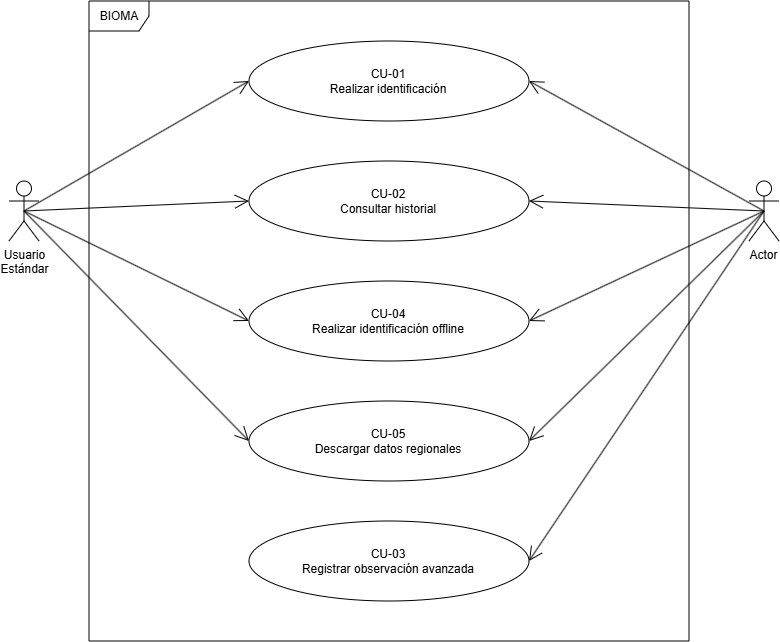

The diagram above was exported from draw.io. Its source (the exported page's mxGraphModel, read from the mxfile embedded in the PNG):
<mxGraphModel dx="1106" dy="710" grid="1" gridSize="10" guides="1" tooltips="1" connect="1" arrows="1" fold="1" page="1" pageScale="1" pageWidth="850" pageHeight="1100" math="0" shadow="0">
  <root>
    <mxCell id="0" />
    <mxCell id="1" parent="0" />
    <mxCell id="Iq4Yd2Q9vTrOnhZ_06Yl-1" parent="1" style="shape=umlFrame;whiteSpace=wrap;html=1;pointerEvents=0;" value="BIOMA" vertex="1">
      <mxGeometry height="640" width="600" x="120" y="120" as="geometry" />
    </mxCell>
    <mxCell id="Iq4Yd2Q9vTrOnhZ_06Yl-2" parent="1" style="shape=umlActor;verticalLabelPosition=bottom;verticalAlign=top;html=1;" value="Actor" vertex="1">
      <mxGeometry height="60" width="30" x="780" y="300" as="geometry" />
    </mxCell>
    <mxCell id="Iq4Yd2Q9vTrOnhZ_06Yl-3" parent="1" style="shape=umlActor;verticalLabelPosition=bottom;verticalAlign=top;html=1;" value="Usuario&lt;div&gt;Estándar&lt;/div&gt;" vertex="1">
      <mxGeometry height="60" width="30" x="40" y="300" as="geometry" />
    </mxCell>
    <mxCell id="Iq4Yd2Q9vTrOnhZ_06Yl-4" parent="1" style="ellipse;whiteSpace=wrap;html=1;" value="CU-01&lt;div&gt;Realizar identificación&lt;/div&gt;" vertex="1">
      <mxGeometry height="80" width="280" x="280" y="160" as="geometry" />
    </mxCell>
    <mxCell id="Iq4Yd2Q9vTrOnhZ_06Yl-8" edge="1" parent="1" source="Iq4Yd2Q9vTrOnhZ_06Yl-3" style="endArrow=open;endFill=1;endSize=12;html=1;rounded=0;exitX=0.5;exitY=0.5;exitDx=0;exitDy=0;exitPerimeter=0;entryX=0;entryY=0.5;entryDx=0;entryDy=0;" target="Iq4Yd2Q9vTrOnhZ_06Yl-4" value="">
      <mxGeometry relative="1" width="160" as="geometry">
        <Array as="points" />
        <mxPoint x="110" y="404.33000000000004" as="sourcePoint" />
        <mxPoint x="270" y="404.33000000000004" as="targetPoint" />
      </mxGeometry>
    </mxCell>
    <mxCell id="-0TbupjrLODEnLcV2aYa-2" parent="1" style="ellipse;whiteSpace=wrap;html=1;" value="CU-02&lt;div&gt;Consultar historial&lt;/div&gt;" vertex="1">
      <mxGeometry height="80" width="280" x="280" y="280" as="geometry" />
    </mxCell>
    <mxCell id="-0TbupjrLODEnLcV2aYa-3" parent="1" style="ellipse;whiteSpace=wrap;html=1;" value="CU-04&lt;div&gt;Realizar identificación offline&lt;/div&gt;" vertex="1">
      <mxGeometry height="80" width="280" x="280" y="400" as="geometry" />
    </mxCell>
    <mxCell id="-0TbupjrLODEnLcV2aYa-4" parent="1" style="ellipse;whiteSpace=wrap;html=1;" value="CU-05&lt;div&gt;Descargar datos regionales&lt;/div&gt;" vertex="1">
      <mxGeometry height="80" width="280" x="280" y="520" as="geometry" />
    </mxCell>
    <mxCell id="-0TbupjrLODEnLcV2aYa-5" parent="1" style="ellipse;whiteSpace=wrap;html=1;" value="CU-03&lt;div&gt;Registrar observación avanzada&lt;/div&gt;" vertex="1">
      <mxGeometry height="80" width="280" x="280" y="640" as="geometry" />
    </mxCell>
    <mxCell id="-0TbupjrLODEnLcV2aYa-6" edge="1" parent="1" source="Iq4Yd2Q9vTrOnhZ_06Yl-3" style="endArrow=open;endFill=1;endSize=12;html=1;rounded=0;exitX=0.5;exitY=0.5;exitDx=0;exitDy=0;exitPerimeter=0;entryX=0;entryY=0.5;entryDx=0;entryDy=0;" value="">
      <mxGeometry relative="1" width="160" as="geometry">
        <Array as="points" />
        <mxPoint x="55" y="450" as="sourcePoint" />
        <mxPoint x="280" y="320" as="targetPoint" />
      </mxGeometry>
    </mxCell>
    <mxCell id="-0TbupjrLODEnLcV2aYa-7" edge="1" parent="1" source="Iq4Yd2Q9vTrOnhZ_06Yl-3" style="endArrow=open;endFill=1;endSize=12;html=1;rounded=0;exitX=0.5;exitY=0.5;exitDx=0;exitDy=0;exitPerimeter=0;entryX=0;entryY=0.5;entryDx=0;entryDy=0;" value="">
      <mxGeometry relative="1" width="160" as="geometry">
        <Array as="points" />
        <mxPoint x="55" y="570" as="sourcePoint" />
        <mxPoint x="280" y="440" as="targetPoint" />
      </mxGeometry>
    </mxCell>
    <mxCell id="-0TbupjrLODEnLcV2aYa-8" edge="1" parent="1" source="Iq4Yd2Q9vTrOnhZ_06Yl-3" style="endArrow=open;endFill=1;endSize=12;html=1;rounded=0;exitX=0.5;exitY=0.5;exitDx=0;exitDy=0;exitPerimeter=0;entryX=0;entryY=0.5;entryDx=0;entryDy=0;" target="-0TbupjrLODEnLcV2aYa-4" value="">
      <mxGeometry relative="1" width="160" as="geometry">
        <Array as="points" />
        <mxPoint x="100" y="610" as="sourcePoint" />
        <mxPoint x="325" y="480" as="targetPoint" />
      </mxGeometry>
    </mxCell>
    <mxCell id="-0TbupjrLODEnLcV2aYa-9" edge="1" parent="1" source="Iq4Yd2Q9vTrOnhZ_06Yl-2" style="endArrow=open;endFill=1;endSize=12;html=1;rounded=0;exitX=0.5;exitY=0.5;exitDx=0;exitDy=0;exitPerimeter=0;entryX=1;entryY=0.5;entryDx=0;entryDy=0;" target="Iq4Yd2Q9vTrOnhZ_06Yl-4" value="">
      <mxGeometry relative="1" width="160" as="geometry">
        <Array as="points" />
        <mxPoint x="640" y="630" as="sourcePoint" />
        <mxPoint x="865" y="500" as="targetPoint" />
      </mxGeometry>
    </mxCell>
    <mxCell id="-0TbupjrLODEnLcV2aYa-12" edge="1" parent="1" source="Iq4Yd2Q9vTrOnhZ_06Yl-2" style="endArrow=open;endFill=1;endSize=12;html=1;rounded=0;exitX=0.5;exitY=0.5;exitDx=0;exitDy=0;exitPerimeter=0;entryX=1;entryY=0.5;entryDx=0;entryDy=0;" target="-0TbupjrLODEnLcV2aYa-5" value="">
      <mxGeometry relative="1" width="160" as="geometry">
        <Array as="points" />
        <mxPoint x="895" y="550" as="sourcePoint" />
        <mxPoint x="660" y="420" as="targetPoint" />
      </mxGeometry>
    </mxCell>
    <mxCell id="-0TbupjrLODEnLcV2aYa-13" edge="1" parent="1" source="Iq4Yd2Q9vTrOnhZ_06Yl-2" style="endArrow=open;endFill=1;endSize=12;html=1;rounded=0;exitX=0.5;exitY=0.5;exitDx=0;exitDy=0;exitPerimeter=0;entryX=1;entryY=0.5;entryDx=0;entryDy=0;" target="-0TbupjrLODEnLcV2aYa-4" value="">
      <mxGeometry relative="1" width="160" as="geometry">
        <Array as="points" />
        <mxPoint x="855" y="610" as="sourcePoint" />
        <mxPoint x="620" y="480" as="targetPoint" />
      </mxGeometry>
    </mxCell>
    <mxCell id="-0TbupjrLODEnLcV2aYa-14" edge="1" parent="1" source="Iq4Yd2Q9vTrOnhZ_06Yl-2" style="endArrow=open;endFill=1;endSize=12;html=1;rounded=0;exitX=0.5;exitY=0.5;exitDx=0;exitDy=0;exitPerimeter=0;entryX=1;entryY=0.5;entryDx=0;entryDy=0;" target="-0TbupjrLODEnLcV2aYa-3" value="">
      <mxGeometry relative="1" width="160" as="geometry">
        <Array as="points" />
        <mxPoint x="895" y="530" as="sourcePoint" />
        <mxPoint x="660" y="400" as="targetPoint" />
      </mxGeometry>
    </mxCell>
    <mxCell id="-0TbupjrLODEnLcV2aYa-15" edge="1" parent="1" source="Iq4Yd2Q9vTrOnhZ_06Yl-2" style="endArrow=open;endFill=1;endSize=12;html=1;rounded=0;exitX=0.5;exitY=0.5;exitDx=0;exitDy=0;exitPerimeter=0;entryX=1;entryY=0.5;entryDx=0;entryDy=0;" target="-0TbupjrLODEnLcV2aYa-2" value="">
      <mxGeometry relative="1" width="160" as="geometry">
        <Array as="points" />
        <mxPoint x="855" y="530" as="sourcePoint" />
        <mxPoint x="620" y="400" as="targetPoint" />
      </mxGeometry>
    </mxCell>
  </root>
</mxGraphModel>